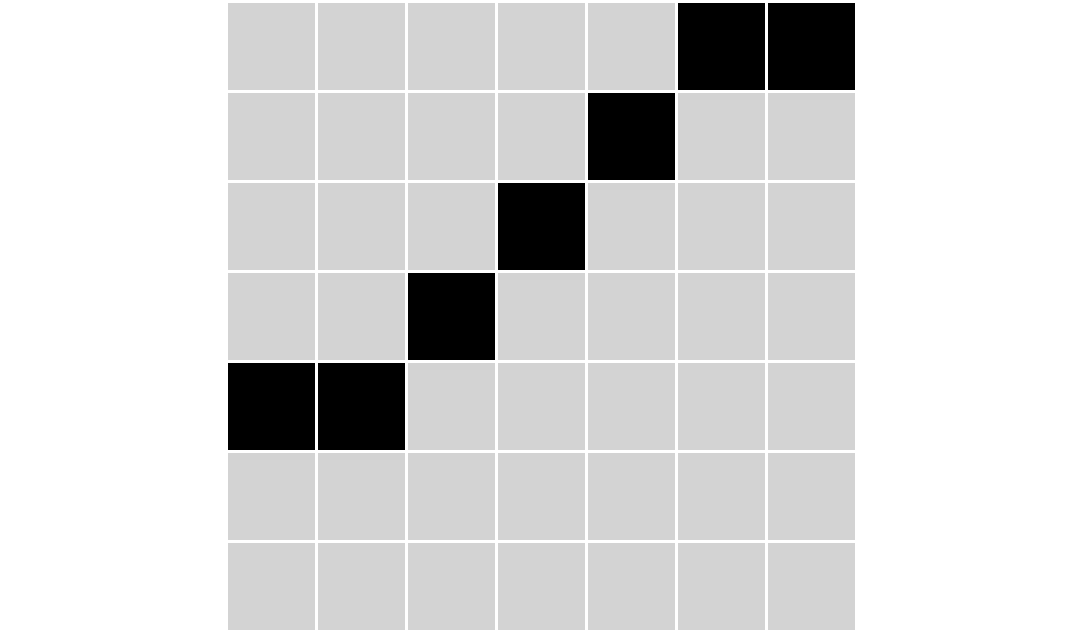

The diagram above was exported from draw.io. Its source (the exported page's mxGraphModel, read from the mxfile embedded in the PNG):
<mxGraphModel dx="-10" dy="717" grid="1" gridSize="10" guides="1" tooltips="1" connect="1" arrows="1" fold="1" page="0" pageScale="1" pageWidth="827" pageHeight="1169" background="#ffffff" math="0" shadow="0">
  <root>
    <mxCell id="0" />
    <mxCell id="1" parent="0" />
    <mxCell id="97" value="" style="endArrow=none;dashed=1;html=1;strokeColor=#FFFFFF;" parent="1" edge="1">
      <mxGeometry width="50" height="50" relative="1" as="geometry">
        <mxPoint x="485" as="sourcePoint" />
        <mxPoint x="845.0000000000001" as="targetPoint" />
      </mxGeometry>
    </mxCell>
    <mxCell id="20" value="" style="rounded=0;whiteSpace=wrap;html=1;fillColor=#d3d3d3;fontColor=#333333;strokeColor=#ffffff;" parent="1" vertex="1">
      <mxGeometry x="560" width="30" height="30" as="geometry" />
    </mxCell>
    <mxCell id="40" value="" style="rounded=0;whiteSpace=wrap;html=1;fillColor=#d3d3d3;fontColor=#333333;strokeColor=#ffffff;" parent="1" vertex="1">
      <mxGeometry x="590" width="30" height="30" as="geometry" />
    </mxCell>
    <mxCell id="41" value="" style="rounded=0;whiteSpace=wrap;html=1;fillColor=#d3d3d3;fontColor=#333333;strokeColor=#ffffff;" parent="1" vertex="1">
      <mxGeometry x="620" width="30" height="30" as="geometry" />
    </mxCell>
    <mxCell id="42" value="" style="rounded=0;whiteSpace=wrap;html=1;fillColor=#d3d3d3;fontColor=#333333;strokeColor=#ffffff;" parent="1" vertex="1">
      <mxGeometry x="650" width="30" height="30" as="geometry" />
    </mxCell>
    <mxCell id="43" value="" style="rounded=0;whiteSpace=wrap;html=1;fillColor=#d3d3d3;fontColor=#333333;strokeColor=#ffffff;" parent="1" vertex="1">
      <mxGeometry x="680" width="30" height="30" as="geometry" />
    </mxCell>
    <mxCell id="44" value="" style="rounded=0;whiteSpace=wrap;html=1;fillColor=#d3d3d3;fontColor=#333333;strokeColor=#ffffff;" parent="1" vertex="1">
      <mxGeometry x="560" y="30" width="30" height="30" as="geometry" />
    </mxCell>
    <mxCell id="45" value="" style="rounded=0;whiteSpace=wrap;html=1;fillColor=#d3d3d3;fontColor=#333333;strokeColor=#ffffff;" parent="1" vertex="1">
      <mxGeometry x="590" y="30" width="30" height="30" as="geometry" />
    </mxCell>
    <mxCell id="46" value="" style="rounded=0;whiteSpace=wrap;html=1;fillColor=#d3d3d3;fontColor=#333333;strokeColor=#ffffff;" parent="1" vertex="1">
      <mxGeometry x="620" y="30" width="30" height="30" as="geometry" />
    </mxCell>
    <mxCell id="47" value="" style="rounded=0;whiteSpace=wrap;html=1;fillColor=#d3d3d3;fontColor=#333333;strokeColor=#ffffff;" parent="1" vertex="1">
      <mxGeometry x="650" y="30" width="30" height="30" as="geometry" />
    </mxCell>
    <mxCell id="48" value="" style="rounded=0;whiteSpace=wrap;html=1;fillColor=#d3d3d3;fontColor=#333333;strokeColor=#ffffff;" parent="1" vertex="1">
      <mxGeometry x="680" y="30" width="30" height="30" as="geometry" />
    </mxCell>
    <mxCell id="49" value="" style="rounded=0;whiteSpace=wrap;html=1;fillColor=#d3d3d3;fontColor=#333333;strokeColor=#ffffff;" parent="1" vertex="1">
      <mxGeometry x="560" y="60" width="30" height="30" as="geometry" />
    </mxCell>
    <mxCell id="50" value="" style="rounded=0;whiteSpace=wrap;html=1;fillColor=#d3d3d3;fontColor=#333333;strokeColor=#ffffff;" parent="1" vertex="1">
      <mxGeometry x="590" y="60" width="30" height="30" as="geometry" />
    </mxCell>
    <mxCell id="51" value="" style="rounded=0;whiteSpace=wrap;html=1;fillColor=#d3d3d3;fontColor=#333333;strokeColor=#ffffff;" parent="1" vertex="1">
      <mxGeometry x="620" y="60" width="30" height="30" as="geometry" />
    </mxCell>
    <mxCell id="52" value="" style="rounded=0;whiteSpace=wrap;html=1;fillColor=#d3d3d3;fontColor=#333333;strokeColor=#ffffff;" parent="1" vertex="1">
      <mxGeometry x="650" y="60" width="30" height="30" as="geometry" />
    </mxCell>
    <mxCell id="53" value="" style="rounded=0;whiteSpace=wrap;html=1;fillColor=#d3d3d3;fontColor=#333333;strokeColor=#ffffff;" parent="1" vertex="1">
      <mxGeometry x="680" y="60" width="30" height="30" as="geometry" />
    </mxCell>
    <mxCell id="54" value="" style="rounded=0;whiteSpace=wrap;html=1;fillColor=#d3d3d3;fontColor=#333333;strokeColor=#ffffff;" parent="1" vertex="1">
      <mxGeometry x="560" y="90" width="30" height="30" as="geometry" />
    </mxCell>
    <mxCell id="55" value="" style="rounded=0;whiteSpace=wrap;html=1;fillColor=#d3d3d3;fontColor=#333333;strokeColor=#ffffff;" parent="1" vertex="1">
      <mxGeometry x="590" y="90" width="30" height="30" as="geometry" />
    </mxCell>
    <mxCell id="56" value="" style="rounded=0;whiteSpace=wrap;html=1;strokeColor=#ffffff;fillColor=#000000;" parent="1" vertex="1">
      <mxGeometry x="620" y="90" width="30" height="30" as="geometry" />
    </mxCell>
    <mxCell id="57" value="" style="rounded=0;whiteSpace=wrap;html=1;fillColor=#d3d3d3;fontColor=#333333;strokeColor=#ffffff;" parent="1" vertex="1">
      <mxGeometry x="650" y="90" width="30" height="30" as="geometry" />
    </mxCell>
    <mxCell id="58" value="" style="rounded=0;whiteSpace=wrap;html=1;fillColor=#d3d3d3;fontColor=#333333;strokeColor=#ffffff;" parent="1" vertex="1">
      <mxGeometry x="680" y="90" width="30" height="30" as="geometry" />
    </mxCell>
    <mxCell id="59" value="" style="rounded=0;whiteSpace=wrap;html=1;fillColor=#d3d3d3;fontColor=#333333;strokeColor=#ffffff;" parent="1" vertex="1">
      <mxGeometry x="710" width="30" height="30" as="geometry" />
    </mxCell>
    <mxCell id="60" value="" style="rounded=0;whiteSpace=wrap;html=1;fillColor=#d3d3d3;fontColor=#333333;strokeColor=#ffffff;" parent="1" vertex="1">
      <mxGeometry x="740" width="30" height="30" as="geometry" />
    </mxCell>
    <mxCell id="61" value="" style="rounded=0;whiteSpace=wrap;html=1;fillColor=#d3d3d3;fontColor=#333333;strokeColor=#ffffff;" parent="1" vertex="1">
      <mxGeometry x="710" y="30" width="30" height="30" as="geometry" />
    </mxCell>
    <mxCell id="62" value="" style="rounded=0;whiteSpace=wrap;html=1;fillColor=#d3d3d3;fontColor=#333333;strokeColor=#ffffff;" parent="1" vertex="1">
      <mxGeometry x="740" y="30" width="30" height="30" as="geometry" />
    </mxCell>
    <mxCell id="63" value="" style="rounded=0;whiteSpace=wrap;html=1;fillColor=#d3d3d3;fontColor=#333333;strokeColor=#ffffff;" parent="1" vertex="1">
      <mxGeometry x="710" y="60" width="30" height="30" as="geometry" />
    </mxCell>
    <mxCell id="64" value="" style="rounded=0;whiteSpace=wrap;html=1;fillColor=#d3d3d3;fontColor=#333333;strokeColor=#ffffff;" parent="1" vertex="1">
      <mxGeometry x="740" y="60" width="30" height="30" as="geometry" />
    </mxCell>
    <mxCell id="65" value="" style="rounded=0;whiteSpace=wrap;html=1;fillColor=#d3d3d3;fontColor=#333333;strokeColor=#ffffff;" parent="1" vertex="1">
      <mxGeometry x="710" y="90" width="30" height="30" as="geometry" />
    </mxCell>
    <mxCell id="66" value="" style="rounded=0;whiteSpace=wrap;html=1;fillColor=#d3d3d3;fontColor=#333333;strokeColor=#ffffff;" parent="1" vertex="1">
      <mxGeometry x="740" y="90" width="30" height="30" as="geometry" />
    </mxCell>
    <mxCell id="67" value="" style="rounded=0;whiteSpace=wrap;html=1;strokeColor=#ffffff;fillColor=#000000;" parent="1" vertex="1">
      <mxGeometry x="560" y="120" width="30" height="30" as="geometry" />
    </mxCell>
    <mxCell id="68" value="" style="rounded=0;whiteSpace=wrap;html=1;strokeColor=#ffffff;fillColor=#000000;" parent="1" vertex="1">
      <mxGeometry x="590" y="120" width="30" height="30" as="geometry" />
    </mxCell>
    <mxCell id="69" value="" style="rounded=0;whiteSpace=wrap;html=1;fillColor=#d3d3d3;fontColor=#333333;strokeColor=#ffffff;" parent="1" vertex="1">
      <mxGeometry x="620" y="120" width="30" height="30" as="geometry" />
    </mxCell>
    <mxCell id="70" value="" style="rounded=0;whiteSpace=wrap;html=1;fillColor=#d3d3d3;fontColor=#333333;strokeColor=#ffffff;" parent="1" vertex="1">
      <mxGeometry x="650" y="120" width="30" height="30" as="geometry" />
    </mxCell>
    <mxCell id="71" value="" style="rounded=0;whiteSpace=wrap;html=1;fillColor=#d3d3d3;fontColor=#333333;strokeColor=#ffffff;" parent="1" vertex="1">
      <mxGeometry x="680" y="120" width="30" height="30" as="geometry" />
    </mxCell>
    <mxCell id="72" value="" style="rounded=0;whiteSpace=wrap;html=1;fillColor=#d3d3d3;fontColor=#333333;strokeColor=#ffffff;" parent="1" vertex="1">
      <mxGeometry x="560" y="150" width="30" height="30" as="geometry" />
    </mxCell>
    <mxCell id="73" value="" style="rounded=0;whiteSpace=wrap;html=1;fillColor=#d3d3d3;fontColor=#333333;strokeColor=#ffffff;" parent="1" vertex="1">
      <mxGeometry x="590" y="150" width="30" height="30" as="geometry" />
    </mxCell>
    <mxCell id="74" value="" style="rounded=0;whiteSpace=wrap;html=1;fillColor=#d3d3d3;fontColor=#333333;strokeColor=#ffffff;" parent="1" vertex="1">
      <mxGeometry x="620" y="150" width="30" height="30" as="geometry" />
    </mxCell>
    <mxCell id="75" value="" style="rounded=0;whiteSpace=wrap;html=1;fillColor=#d3d3d3;fontColor=#333333;strokeColor=#ffffff;" parent="1" vertex="1">
      <mxGeometry x="650" y="150" width="30" height="30" as="geometry" />
    </mxCell>
    <mxCell id="76" value="" style="rounded=0;whiteSpace=wrap;html=1;fillColor=#d3d3d3;fontColor=#333333;strokeColor=#ffffff;" parent="1" vertex="1">
      <mxGeometry x="680" y="150" width="30" height="30" as="geometry" />
    </mxCell>
    <mxCell id="77" value="" style="rounded=0;whiteSpace=wrap;html=1;fillColor=#d3d3d3;fontColor=#333333;strokeColor=#ffffff;" parent="1" vertex="1">
      <mxGeometry x="560" y="180" width="30" height="30" as="geometry" />
    </mxCell>
    <mxCell id="78" value="" style="rounded=0;whiteSpace=wrap;html=1;fillColor=#d3d3d3;fontColor=#333333;strokeColor=#ffffff;" parent="1" vertex="1">
      <mxGeometry x="590" y="180" width="30" height="30" as="geometry" />
    </mxCell>
    <mxCell id="79" value="" style="rounded=0;whiteSpace=wrap;html=1;fillColor=#d3d3d3;fontColor=#333333;strokeColor=#ffffff;" parent="1" vertex="1">
      <mxGeometry x="620" y="180" width="30" height="30" as="geometry" />
    </mxCell>
    <mxCell id="80" value="" style="rounded=0;whiteSpace=wrap;html=1;fillColor=#d3d3d3;fontColor=#333333;strokeColor=#ffffff;" parent="1" vertex="1">
      <mxGeometry x="650" y="180" width="30" height="30" as="geometry" />
    </mxCell>
    <mxCell id="81" value="" style="rounded=0;whiteSpace=wrap;html=1;fillColor=#d3d3d3;fontColor=#333333;strokeColor=#ffffff;" parent="1" vertex="1">
      <mxGeometry x="680" y="180" width="30" height="30" as="geometry" />
    </mxCell>
    <mxCell id="82" value="" style="rounded=0;whiteSpace=wrap;html=1;fillColor=#d3d3d3;fontColor=#333333;strokeColor=#ffffff;" parent="1" vertex="1">
      <mxGeometry x="710" y="120" width="30" height="30" as="geometry" />
    </mxCell>
    <mxCell id="83" value="" style="rounded=0;whiteSpace=wrap;html=1;fillColor=#d3d3d3;fontColor=#333333;strokeColor=#ffffff;" parent="1" vertex="1">
      <mxGeometry x="740" y="120" width="30" height="30" as="geometry" />
    </mxCell>
    <mxCell id="84" value="" style="rounded=0;whiteSpace=wrap;html=1;fillColor=#d3d3d3;fontColor=#333333;strokeColor=#ffffff;" parent="1" vertex="1">
      <mxGeometry x="710" y="150" width="30" height="30" as="geometry" />
    </mxCell>
    <mxCell id="85" value="" style="rounded=0;whiteSpace=wrap;html=1;fillColor=#d3d3d3;fontColor=#333333;strokeColor=#ffffff;" parent="1" vertex="1">
      <mxGeometry x="740" y="150" width="30" height="30" as="geometry" />
    </mxCell>
    <mxCell id="86" value="" style="rounded=0;whiteSpace=wrap;html=1;fillColor=#d3d3d3;fontColor=#333333;strokeColor=#ffffff;" parent="1" vertex="1">
      <mxGeometry x="710" y="180" width="30" height="30" as="geometry" />
    </mxCell>
    <mxCell id="87" value="" style="rounded=0;whiteSpace=wrap;html=1;fillColor=#d3d3d3;fontColor=#333333;strokeColor=#ffffff;" parent="1" vertex="1">
      <mxGeometry x="740" y="180" width="30" height="30" as="geometry" />
    </mxCell>
    <mxCell id="88" value="" style="rounded=0;whiteSpace=wrap;html=1;strokeColor=#ffffff;fillColor=#000000;" parent="1" vertex="1">
      <mxGeometry x="740" width="30" height="30" as="geometry" />
    </mxCell>
    <mxCell id="89" value="" style="rounded=0;whiteSpace=wrap;html=1;strokeColor=#ffffff;fillColor=#000000;" parent="1" vertex="1">
      <mxGeometry x="710" width="30" height="30" as="geometry" />
    </mxCell>
    <mxCell id="90" value="" style="rounded=0;whiteSpace=wrap;html=1;strokeColor=#ffffff;fillColor=#000000;" parent="1" vertex="1">
      <mxGeometry x="680" y="30" width="30" height="30" as="geometry" />
    </mxCell>
    <mxCell id="91" value="" style="rounded=0;whiteSpace=wrap;html=1;strokeColor=#ffffff;fillColor=#000000;" parent="1" vertex="1">
      <mxGeometry x="650" y="60" width="30" height="30" as="geometry" />
    </mxCell>
  </root>
</mxGraphModel>